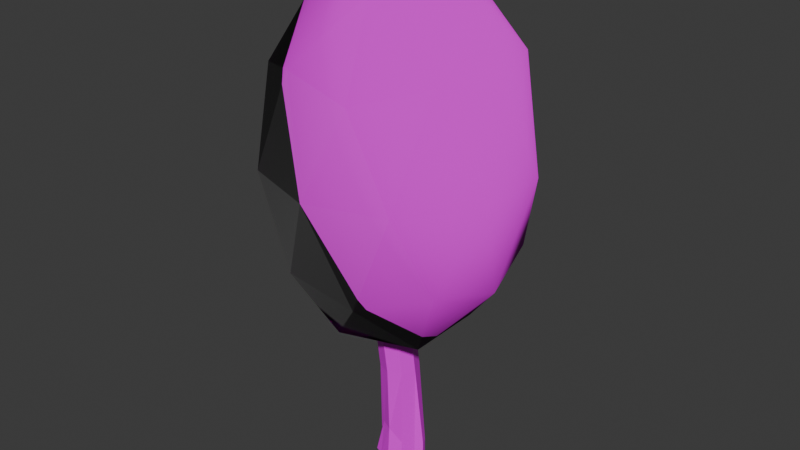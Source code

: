 # Source: OrangeLeavesFixed.blend  (saved by Blender 4.0.36; exported with 4.5.12 LTS)
import bpy
from mathutils import Matrix  # noqa: F401  (used for matrix-valued properties, if any)

bpy.ops.wm.read_factory_settings(use_empty=True)
scene = bpy.context.scene
scene.name = 'Scene'

# ---- collections
col_collection = bpy.data.collections.new('Collection'); scene.collection.children.link(col_collection)

# ---- images (referenced by path relative to the original .blend; pixels are not part of the script)
import os
ASSET_DIR = os.environ.get("B2B_ASSET_DIR", "")  # directory of the original .blend (textures are referenced by path, not embedded)
HERE = os.path.dirname(os.path.abspath(__file__))  # packed textures are extracted next to this script under _unpacked/

def load_image(name, relpath, width, height, colorspace="sRGB"):
    """Load a texture the original file referenced (path relative to the .blend, or extracted next to this script)."""
    p = next((c for c in (os.path.join(HERE, relpath), os.path.join(ASSET_DIR, relpath)) if relpath and os.path.exists(c)), "")
    if p:
        img = bpy.data.images.load(p, check_existing=True)
        img.name = name
    else:  # same state as the original file: an image datablock whose file is absent (Cycles renders it pink)
        img = bpy.data.images.new(name, width, height)
        img.source = "FILE"
        img.filepath = "//" + (relpath or name)
    img.colorspace_settings.name = colorspace
    return img
img_cottoncandy_albedo_png = load_image('cottoncandy_albedo.png', 'cottoncandy_albedo.png', 1024, 1024, 'sRGB')
img_cottoncandy_normal_png = load_image('cottoncandy_normal.png', 'cottoncandy_normal.png', 1024, 1024, 'sRGB')
img_orangebark = load_image('orangebark', 'orangebark.png', 1024, 1024, 'sRGB')

# ---- materials (node trees are filled in below, after node groups)
mat_cc = bpy.data.materials.new('CC')
mat_orangebark = bpy.data.materials.new('orangebark')

# ---- material node trees
mat_cc.use_nodes = True; mat_cc.node_tree.nodes.clear()
_N = mat_cc.node_tree.nodes; _L = mat_cc.node_tree.links
n0 = _N.new('ShaderNodeBsdfPrincipled'); n0.name = 'Principled BSDF'; n0.location = (10, 300)
n0.inputs[3].default_value = 1.45
n1 = _N.new('ShaderNodeOutputMaterial'); n1.name = 'Material Output'; n1.location = (300, 300)
n2 = _N.new('ShaderNodeTexImage'); n2.name = 'Image Texture'; n2.location = (-568, 393)
n2.image = img_cottoncandy_albedo_png
n3 = _N.new('ShaderNodeTexImage'); n3.name = 'Image Texture.001'; n3.location = (-484, 55)
n3.image = img_cottoncandy_normal_png
_L.new(n0.outputs[0], n1.inputs[0])
_L.new(n2.outputs[0], n0.inputs[0])
_L.new(n3.outputs[0], n0.inputs[5])
n1.is_active_output = True
mat_orangebark.use_nodes = True; mat_orangebark.node_tree.nodes.clear()
_N = mat_orangebark.node_tree.nodes; _L = mat_orangebark.node_tree.links
n0 = _N.new('ShaderNodeBsdfPrincipled'); n0.name = 'Principled BSDF'; n0.location = (10, 300)
n0.inputs[3].default_value = 1.45
n1 = _N.new('ShaderNodeOutputMaterial'); n1.name = 'Material Output'; n1.location = (300, 300)
n2 = _N.new('ShaderNodeTexImage'); n2.name = 'Image Texture'; n2.location = (-600, 271)
n2.image = img_orangebark
_L.new(n0.outputs[0], n1.inputs[0])
_L.new(n2.outputs[0], n0.inputs[0])
n1.is_active_output = True

# ---- world
world_world = bpy.data.worlds.new('World'); scene.world = world_world
world_world.use_nodes = True; world_world.node_tree.nodes.clear()
_N = world_world.node_tree.nodes; _L = world_world.node_tree.links
n0 = _N.new('ShaderNodeOutputWorld'); n0.name = 'World Output'; n0.location = (300, 300)
n1 = _N.new('ShaderNodeBackground'); n1.name = 'Background'; n1.location = (10, 300)
n1.inputs[0].default_value = (0.05088, 0.05088, 0.05088, 1.0)
_L.new(n1.outputs[0], n0.inputs[0])
n0.is_active_output = True
world_world.color = (0.05088, 0.05088, 0.05088)
world_world.use_sun_shadow = False
world_world.sun_shadow_jitter_overblur = 0.0

# ---- meshes
me_icosphere = bpy.data.meshes.new('Icosphere')
me_icosphere.from_pydata([(0.0, 0.0, -1.0), (0.7236, -0.5257, -0.4472), (-0.2764, -0.8506, -0.4472), (-0.8944, 0.0, -0.4472), (-0.2764, 0.8506, -0.4472), (0.7236, 0.5257, -0.4472), (0.2764, -0.8506, 0.4472), (-0.7236, -0.5257, 0.4472), (-0.7236, 0.5257, 0.4472), (0.2764, 0.8506, 0.4472), (0.8944, 0.0, 0.4472), (0.0, 0.0, 1.0), (-0.1625, -0.5, -0.8507), (0.4253, -0.309, -0.8507), (0.2629, -0.809, -0.5257), (0.8506, 0.0, -0.5257), (0.4253, 0.309, -0.8507), (-0.5257, 0.0, -0.8507), (-0.6882, -0.5, -0.5257), (-0.1625, 0.5, -0.8507), (-0.6882, 0.5, -0.5257), (0.2629, 0.809, -0.5257), (0.9511, -0.309, 0.0), (0.9511, 0.309, 0.0), (0.0, -1.0, 0.0), (0.5878, -0.809, 0.0), (-0.9511, -0.309, 0.0), (-0.5878, -0.809, 0.0), (-0.5878, 0.809, 0.0), (-0.9511, 0.309, 0.0), (0.5878, 0.809, 0.0), (0.0, 1.0, 0.0), (0.6882, -0.5, 0.5257), (-0.2629, -0.809, 0.5257), (-0.8506, 0.0, 0.5257), (-0.2629, 0.809, 0.5257), (0.6882, 0.5, 0.5257), (0.1625, -0.5, 0.8507), (0.5257, 0.0, 0.8507), (-0.4253, -0.309, 0.8507), (-0.4253, 0.309, 0.8507), (0.1625, 0.5, 0.8507)], [], [(0, 13, 12), (1, 13, 15), (0, 12, 17), (0, 17, 19), (0, 19, 16), (1, 15, 22), (2, 14, 24), (3, 18, 26), (4, 20, 28), (5, 21, 30), (1, 22, 25), (2, 24, 27), (3, 26, 29), (4, 28, 31), (5, 30, 23), (6, 32, 37), (7, 33, 39), (8, 34, 40), (9, 35, 41), (10, 36, 38), (38, 41, 11), (38, 36, 41), (36, 9, 41), (41, 40, 11), (41, 35, 40), (35, 8, 40), (40, 39, 11), (40, 34, 39), (34, 7, 39), (39, 37, 11), (39, 33, 37), (33, 6, 37), (37, 38, 11), (37, 32, 38), (32, 10, 38), (23, 36, 10), (23, 30, 36), (30, 9, 36), (31, 35, 9), (31, 28, 35), (28, 8, 35), (29, 34, 8), (29, 26, 34), (26, 7, 34), (27, 33, 7), (27, 24, 33), (24, 6, 33), (25, 32, 6), (25, 22, 32), (22, 10, 32), (30, 31, 9), (30, 21, 31), (21, 4, 31), (28, 29, 8), (28, 20, 29), (20, 3, 29), (26, 27, 7), (26, 18, 27), (18, 2, 27), (24, 25, 6), (24, 14, 25), (14, 1, 25), (22, 23, 10), (22, 15, 23), (15, 5, 23), (16, 21, 5), (16, 19, 21), (19, 4, 21), (19, 20, 4), (19, 17, 20), (17, 3, 20), (17, 18, 3), (17, 12, 18), (12, 2, 18), (15, 16, 5), (15, 13, 16), (13, 0, 16), (12, 14, 2), (12, 13, 14), (13, 1, 14)])
me_icosphere.polygons.foreach_set('use_smooth', [True] * 80)
_uv = me_icosphere.uv_layers.new(name='UVMap')
_uv.uv.foreach_set('vector', [0.4136, 0.8441, 0.5432, 0.8576, 0.4584, 1.0, 0.6623, 0.8441, 0.5432, 0.8576, 0.6145, 0.6807, 0.4136, 0.8441, 0.4584, 1.0, 0.3311, 0.9111, 0.4136, 0.8441, 0.3311, 0.9111, 0.3373, 0.7138, 0.4136, 0.8441, 0.3373, 0.7138, 0.4684, 0.6807, 0.5625, 0.4429, 0.4635, 0.5369, 0.4472, 0.371, 0.743, 0.8437, 0.6623, 0.9147, 0.6634, 0.7172, 0.9915, 0.8313, 0.8728, 0.8507, 0.9396, 0.6704, 0.2272, 0.4429, 0.1118, 0.371, 0.2399, 0.2684, 0.865, 0.4603, 0.7386, 0.4603, 0.802, 0.3196, 0.5625, 0.4429, 0.4472, 0.371, 0.5753, 0.2684, 0.743, 0.8437, 0.6634, 0.7172, 0.7935, 0.6776, 0.009199, 0.2685, 2.414e-08, 0.1025, 0.1118, 0.1659, 0.2272, 0.4429, 0.2399, 0.2684, 0.3354, 0.371, 0.865, 0.4603, 0.802, 0.3196, 0.9481, 0.3268, 0.5625, 0.094, 0.4472, 0.1659, 0.4635, 4.106e-08, 0.2038, 0.9937, 0.0775, 1.0, 0.1372, 0.8562, 0.3311, 0.6928, 0.2834, 0.8562, 0.2121, 0.6793, 0.7514, 0.1536, 0.6708, 0.08251, 0.8003, 2.486e-08, 1.0, 0.1659, 0.8813, 0.1465, 0.9463, 0.00724, 0.0, 0.6258, 0.1273, 0.5369, 0.08244, 0.6928, 0.9463, 0.00724, 0.8813, 0.1465, 0.8003, 2.486e-08, 0.8813, 0.1465, 0.7514, 0.1536, 0.8003, 2.486e-08, 0.1273, 0.5369, 0.2121, 0.6793, 0.08244, 0.6928, 0.1273, 0.5369, 0.2734, 0.5369, 0.2121, 0.6793, 0.2734, 0.5369, 0.3311, 0.6928, 0.2121, 0.6793, 0.2121, 0.6793, 0.1372, 0.8562, 0.08244, 0.6928, 0.2121, 0.6793, 0.2834, 0.8562, 0.1372, 0.8562, 0.2834, 0.8562, 0.2038, 0.9937, 0.1372, 0.8562, 0.1372, 0.8562, 0.006154, 0.8231, 0.08244, 0.6928, 0.1372, 0.8562, 0.0775, 1.0, 0.006154, 0.8231, 0.6017, 3.359e-08, 0.5625, 0.094, 0.4635, 4.106e-08, 0.006154, 0.8231, 0.0, 0.6258, 0.08244, 0.6928, 0.4635, 4.106e-08, 0.4472, 0.1659, 0.3354, 0.1025, 0.4472, 0.1659, 0.3446, 0.2684, 0.3354, 0.1025, 0.9481, 0.3268, 0.8813, 0.1465, 1.0, 0.1659, 0.9481, 0.3268, 0.802, 0.3196, 0.8813, 0.1465, 0.802, 0.3196, 0.7514, 0.1536, 0.8813, 0.1465, 0.6719, 0.28, 0.6708, 0.08251, 0.7514, 0.1536, 0.3354, 0.371, 0.2399, 0.2684, 0.3354, 0.1659, 0.2399, 0.2684, 0.2272, 0.094, 0.3354, 0.1659, 0.1118, 0.1659, 0.1281, 0.0, 0.2272, 0.094, 0.1118, 0.1659, 2.414e-08, 0.1025, 0.1281, 0.0, 0.314, 1.0, 0.2038, 0.9937, 0.2834, 0.8562, 0.7935, 0.6776, 0.7301, 0.5369, 0.8565, 0.5369, 0.7935, 0.6776, 0.6634, 0.7172, 0.7301, 0.5369, 0.6708, 0.1659, 0.5625, 0.094, 0.6017, 3.359e-08, 0.5753, 0.2684, 0.4472, 0.1659, 0.5625, 0.094, 0.5753, 0.2684, 0.4472, 0.371, 0.4472, 0.1659, 0.4472, 0.371, 0.3446, 0.2684, 0.4472, 0.1659, 0.802, 0.3196, 0.6719, 0.28, 0.7514, 0.1536, 0.802, 0.3196, 0.7386, 0.4603, 0.6719, 0.28, 0.2663, 0.5369, 0.2272, 0.4429, 0.3354, 0.371, 0.2399, 0.2684, 0.1118, 0.1659, 0.2272, 0.094, 0.2399, 0.2684, 0.1118, 0.371, 0.1118, 0.1659, 0.1118, 0.371, 0.009199, 0.2685, 0.1118, 0.1659, 0.9396, 0.6704, 0.7935, 0.6776, 0.8565, 0.5369, 0.9396, 0.6704, 0.8728, 0.8507, 0.7935, 0.6776, 0.8728, 0.8507, 0.743, 0.8437, 0.7935, 0.6776, 0.6708, 0.1659, 0.5753, 0.2684, 0.5625, 0.094, 0.6708, 0.1659, 0.6708, 0.371, 0.5753, 0.2684, 0.6708, 0.371, 0.5625, 0.4429, 0.5753, 0.2684, 0.4472, 0.371, 0.3354, 0.4344, 0.3446, 0.2684, 0.4472, 0.371, 0.4635, 0.5369, 0.3354, 0.4344, 0.6145, 0.6807, 0.535, 0.5432, 0.6452, 0.5369, 0.4684, 0.6807, 0.4086, 0.5369, 0.535, 0.5432, 0.4684, 0.6807, 0.3373, 0.7138, 0.4086, 0.5369, 0.1281, 0.5369, 0.2272, 0.4429, 0.2663, 0.5369, 0.1281, 0.5369, 0.1118, 0.371, 0.2272, 0.4429, 0.1281, 0.5369, 2.562e-07, 0.4344, 0.1118, 0.371, 2.562e-07, 0.4344, 0.009199, 0.2685, 0.1118, 0.371, 0.9378, 0.99, 0.8728, 0.8507, 0.9915, 0.8313, 0.9378, 0.99, 0.7918, 0.9972, 0.8728, 0.8507, 0.7918, 0.9972, 0.743, 0.8437, 0.8728, 0.8507, 0.6145, 0.6807, 0.4684, 0.6807, 0.535, 0.5432, 0.6145, 0.6807, 0.5432, 0.8576, 0.4684, 0.6807, 0.5432, 0.8576, 0.4136, 0.8441, 0.4684, 0.6807, 0.7918, 0.9972, 0.6623, 0.9147, 0.743, 0.8437, 0.4584, 1.0, 0.5432, 0.8576, 0.6046, 1.0, 0.5432, 0.8576, 0.6623, 0.8441, 0.6046, 1.0])
me_icosphere.materials.append(mat_cc)
me_icosphere.update()
me_circle_001 = bpy.data.meshes.new('Circle.001')
me_circle_001.from_pydata([(-1.102, 3.033, -2.261), (-2.956, 2.264, -2.261), (-2.623, 2.687e-09, -2.309), (-1.855, -1.855, -2.309), (2.687e-09, -2.623, -2.309), (1.855, -1.855, -2.309), (2.623, 2.687e-09, -2.309), (3.059, 1.756, -2.284), (8.085e-08, -7.548e-08, -2.309), (-2.623, 2.687e-09, 5.154), (-1.855, -1.855, 5.154), (2.687e-09, -2.623, 5.154), (1.855, -1.855, 5.154), (2.623, 2.687e-09, 5.154), (1.855, 1.855, 5.154), (2.687e-09, 2.623, 5.154), (-2.239, 0.9273, -2.309), (-2.954, -1.463, -2.309), (3.443, 0.8287, -2.284), (0.9273, 2.239, -2.309), (-2.021, -1.238, 11.97), (-0.7098, -2.549, 11.97), (-1.637, -3.476, 11.97), (-2.949, -2.165, 11.97), (-1.102, 3.033, -1.305), (3.059, 1.756, -0.9661), (2.623, 2.687e-09, -0.4789), (1.855, -1.855, -0.4789), (-0.1427, -2.114, 0.3118), (-1.703, -1.37, 0.3444), (-2.623, 2.687e-09, -0.4789), (-2.956, 2.264, -1.305), (-1.855, 1.855, 5.154), (-2.467, -0.9273, -0.4789), (3.443, 0.8287, -0.9661), (-2.239, 0.9273, -0.4789), (0.9273, 2.239, -0.4789), (-0.7098, -1.238, 11.97), (-0.7098, -3.86, 11.97), (-2.564, -3.092, 11.97), (-3.333, -1.238, 11.97), (-3.333, -1.238, 11.97), (-2.564, -3.092, 11.97), (-0.7098, -3.86, 11.97), (1.145, -3.092, 11.97), (1.913, -1.238, 11.97), (1.145, 0.617, 11.97), (-0.7098, -1.238, 11.97), (-0.7098, 1.385, 11.97), (-2.949, -2.165, 11.97), (-1.637, -3.476, 11.97), (-0.7098, -2.549, 11.97), (-2.021, -1.238, 11.97), (-2.564, 0.617, 11.97), (-1.637, 1.001, 11.97)], [(37, 47), (52, 20), (51, 21)], [(10, 11, 43, 50, 42), (32, 9, 41, 53), (11, 12, 44, 43), (14, 15, 48, 46), (24, 31, 32, 15), (28, 27, 12, 11), (30, 33, 29, 10, 9), (25, 36, 24, 15, 14), (27, 26, 13, 12), (31, 35, 30, 9, 32), (4, 5, 27, 28), (2, 17, 33, 30), (17, 3, 29, 33), (3, 4, 28, 29), (6, 18, 34, 26), (18, 7, 25, 34), (1, 16, 35, 31), (16, 2, 30, 35), (5, 6, 26, 27), (7, 19, 36, 25), (19, 0, 24, 36), (32, 53, 54, 48, 15), (9, 10, 42, 49, 41), (13, 14, 46, 45), (42, 50, 22, 39), (50, 43, 38, 22), (49, 42, 39, 23), (41, 49, 23, 40), (0, 1, 31, 24), (29, 28, 11, 10), (26, 34, 25, 14, 13), (12, 13, 45, 44)])
_uv = me_circle_001.uv_layers.new(name='UVMap')
_uv.uv.foreach_set('vector', [0.5961, 0.6771, 0.5959, 0.7941, 0.2483, 0.7873, 0.2484, 0.7287, 0.2484, 0.6702, 0.6238, 0.0, 0.6138, 0.1153, 0.2591, 0.154, 0.2691, 0.03864, 0.2443, 0.4066, 0.1748, 0.4251, 0.1787, 0.01856, 0.2483, 3.19e-08, 0.6016, 0.3238, 0.6038, 0.4407, 0.2505, 0.4639, 0.2483, 0.347, 0.9364, 0.5025, 0.9342, 0.5905, 0.6016, 0.5288, 0.6038, 0.4407, 0.8439, 0.774, 0.8826, 0.8731, 0.5933, 0.8731, 0.5959, 0.7941, 0.883, 0.5905, 0.8843, 0.6217, 0.8422, 0.673, 0.5961, 0.6771, 0.5937, 0.5905, 0.9153, 0.2489, 0.8917, 0.3763, 0.9364, 0.5025, 0.6038, 0.4407, 0.6016, 0.3238, 0.2303, 0.7477, 0.129, 0.7702, 0.07356, 0.4477, 0.1748, 0.4251, 0.9566, 0.03158, 0.9065, 0.09167, 0.9015, 0.1493, 0.6138, 0.1153, 0.6238, 0.0, 0.9792, 0.7941, 0.9766, 0.8731, 0.8826, 0.8731, 0.8439, 0.774, 0.995, 0.1604, 0.987, 0.2475, 0.8963, 0.1993, 0.9015, 0.1493, 0.9795, 0.6092, 0.9793, 0.6771, 0.8422, 0.673, 0.8843, 0.6217, 0.9793, 0.6771, 0.9792, 0.7941, 0.8439, 0.774, 0.8422, 0.673, 0.1471, 0.875, 0.09303, 0.8866, 0.08004, 0.8111, 0.129, 0.7702, 0.09303, 0.8866, 0.05624, 0.8932, 0.04326, 0.8177, 0.08004, 0.8111, 0.06256, 0.9954, 0.0, 1.0, 0.0, 0.8932, 0.06256, 0.9397, 1.0, 0.1027, 0.995, 0.1604, 0.9015, 0.1493, 0.9065, 0.09167, 0.2483, 0.8524, 0.1471, 0.875, 0.129, 0.7702, 0.2303, 0.7477, 0.9829, 0.2475, 0.9856, 0.3743, 0.8917, 0.3763, 0.9153, 0.2489, 0.9856, 0.3743, 0.9854, 0.5014, 0.9364, 0.5025, 0.8917, 0.3763, 0.6016, 0.5288, 0.2483, 0.5519, 0.2494, 0.5079, 0.2505, 0.4639, 0.6038, 0.4407, 0.6138, 0.1153, 0.603, 0.2088, 0.2483, 0.2475, 0.2537, 0.2007, 0.2591, 0.154, 0.07356, 0.4477, 1.488e-08, 0.461, 0.003942, 0.05447, 0.07751, 0.04112, 0.2483, 0.8731, 0.2483, 0.8731, 0.2483, 0.8731, 0.2483, 0.8731, 0.2483, 0.8731, 0.2483, 0.8731, 0.2483, 0.8731, 0.2483, 0.8731, 0.2483, 0.8731, 0.2483, 0.8731, 0.2483, 0.8731, 0.2483, 0.8731, 0.2483, 0.8731, 0.2483, 0.8731, 0.2483, 0.8731, 0.2483, 0.8731, 0.9854, 0.5014, 0.9832, 0.5895, 0.9342, 0.5905, 0.9364, 0.5025, 0.8422, 0.673, 0.8439, 0.774, 0.5959, 0.7941, 0.5961, 0.6771, 0.129, 0.7702, 0.08004, 0.8111, 0.04326, 0.8177, 1.488e-08, 0.461, 0.07356, 0.4477, 0.1748, 0.4251, 0.07356, 0.4477, 0.07751, 0.04112, 0.1787, 0.01856])
me_circle_001.materials.append(mat_orangebark)
me_circle_001.update()

# ---- objects
ob_icosphere = bpy.data.objects.new('Icosphere', me_icosphere)
ob_circle = bpy.data.objects.new('Circle', me_circle_001)

# ---- transforms, parenting, visibility, modifiers, constraints
ob_icosphere.location = (0.0, 0.0, 19.33)
ob_icosphere.scale = (7.618, 7.618, 11.49)
ob_circle.location = (0.0, 0.0, 1.535)
ob_circle.scale = (0.4382, 0.4382, 0.8693)

# ---- collection membership
scene.collection.objects.link(ob_icosphere)
col_collection.objects.link(ob_circle)

# ---- scene / render settings (as saved in the file)
scene.frame_start = 1; scene.frame_end = 250; scene.frame_set(1)
scene.render.engine = 'CYCLES'
scene.cycles.time_limit = 60.0
scene.cycles.sampling_pattern = 'TABULATED_SOBOL'
scene.cycles.bake_type = 'DIFFUSE'
bpy.context.view_layer.update()

# ---- added for rendering (the .blend has no active camera and no usable light): camera, sun
cam_auto = bpy.data.cameras.new('AutoCamera')
cam_auto.lens = 50.0
cam_auto.sensor_width = 36.0
cam_auto.clip_end = 1000.0
ob_auto_camera = bpy.data.objects.new('AutoCamera', cam_auto)
scene.collection.objects.link(ob_auto_camera)
ob_auto_camera.location = (34.8802, -41.8562, 43.0775)
ob_auto_camera.rotation_euler = (1.09748, -7.21219e-08, 0.694738)
scene.camera = ob_auto_camera
light_auto_sun = bpy.data.lights.new('AutoSun', 'SUN')
light_auto_sun.energy = 3.0
light_auto_sun.angle = 0.0523599
ob_auto_sun = bpy.data.objects.new('AutoSun', light_auto_sun)
scene.collection.objects.link(ob_auto_sun)
ob_auto_sun.rotation_euler = (0.872665, 0.174533, 0.523599)
bpy.context.view_layer.update()
